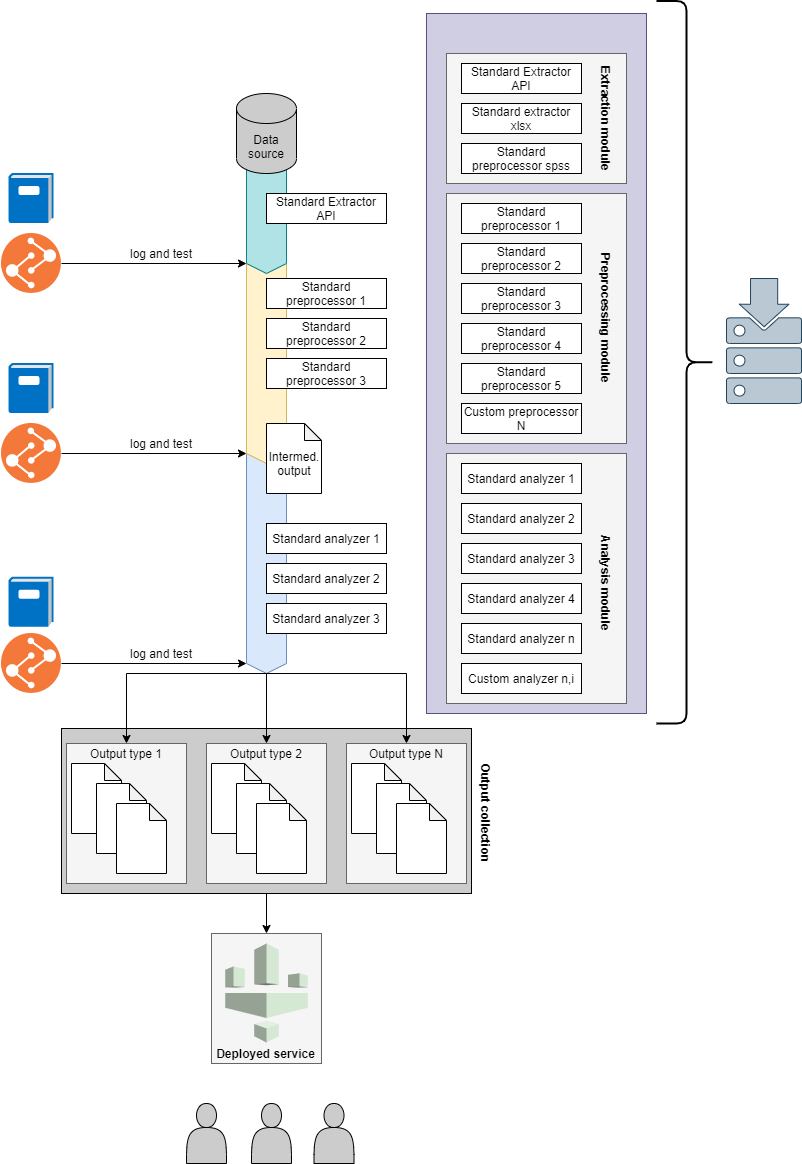

The diagram above was exported from draw.io. Its source (the exported page's mxGraphModel, read from the mxfile embedded in the PNG):
<mxGraphModel dx="1702" dy="1594" grid="1" gridSize="10" guides="1" tooltips="1" connect="1" arrows="1" fold="1" page="1" pageScale="1" pageWidth="850" pageHeight="1100" math="0" shadow="0">
  <root>
    <mxCell id="0" />
    <mxCell id="1" parent="0" />
    <mxCell id="_uOI484G9JvXN2dG4YAs-87" value="" style="rounded=0;whiteSpace=wrap;html=1;fillColor=#d0cee2;strokeColor=#56517e;" vertex="1" parent="1">
      <mxGeometry x="420" y="-170" width="220" height="700" as="geometry" />
    </mxCell>
    <mxCell id="_uOI484G9JvXN2dG4YAs-71" value="" style="rounded=0;whiteSpace=wrap;html=1;fillColor=#f5f5f5;strokeColor=#666666;fontColor=#333333;" vertex="1" parent="1">
      <mxGeometry x="205" y="750" width="110" height="130" as="geometry" />
    </mxCell>
    <mxCell id="_uOI484G9JvXN2dG4YAs-69" value="" style="html=1;shadow=0;dashed=0;align=center;verticalAlign=middle;shape=mxgraph.arrows2.arrow;dy=0;dx=10;notch=0;fillColor=#dae8fc;rotation=90;strokeColor=#6c8ebf;" vertex="1" parent="1">
      <mxGeometry x="143.75" y="353.75" width="232.5" height="40" as="geometry" />
    </mxCell>
    <mxCell id="_uOI484G9JvXN2dG4YAs-68" value="" style="html=1;shadow=0;dashed=0;align=center;verticalAlign=middle;shape=mxgraph.arrows2.arrow;dy=0;dx=10;notch=0;fillColor=#fff2cc;rotation=90;strokeColor=#d6b656;" vertex="1" parent="1">
      <mxGeometry x="157.5" y="157.5" width="205" height="40" as="geometry" />
    </mxCell>
    <mxCell id="_uOI484G9JvXN2dG4YAs-79" style="edgeStyle=orthogonalEdgeStyle;rounded=0;orthogonalLoop=1;jettySize=auto;html=1;entryX=0.5;entryY=0;entryDx=0;entryDy=0;" edge="1" parent="1" source="_uOI484G9JvXN2dG4YAs-49" target="_uOI484G9JvXN2dG4YAs-71">
      <mxGeometry relative="1" as="geometry" />
    </mxCell>
    <mxCell id="_uOI484G9JvXN2dG4YAs-49" value="" style="rounded=0;whiteSpace=wrap;html=1;fillColor=#CCCCCC;gradientColor=none;" vertex="1" parent="1">
      <mxGeometry x="55" y="545" width="410" height="165" as="geometry" />
    </mxCell>
    <mxCell id="_uOI484G9JvXN2dG4YAs-33" value="" style="rounded=0;whiteSpace=wrap;html=1;fillColor=#f5f5f5;strokeColor=#666666;fontColor=#333333;" vertex="1" parent="1">
      <mxGeometry x="340" y="560" width="120" height="140" as="geometry" />
    </mxCell>
    <mxCell id="_uOI484G9JvXN2dG4YAs-34" value="" style="rounded=0;whiteSpace=wrap;html=1;fillColor=#f5f5f5;strokeColor=#666666;fontColor=#333333;" vertex="1" parent="1">
      <mxGeometry x="200" y="560" width="120" height="140" as="geometry" />
    </mxCell>
    <mxCell id="_uOI484G9JvXN2dG4YAs-32" value="" style="rounded=0;whiteSpace=wrap;html=1;fillColor=#f5f5f5;strokeColor=#666666;fontColor=#333333;" vertex="1" parent="1">
      <mxGeometry x="60" y="560" width="120" height="140" as="geometry" />
    </mxCell>
    <mxCell id="_uOI484G9JvXN2dG4YAs-11" value="" style="rounded=0;whiteSpace=wrap;html=1;fillColor=#f5f5f5;strokeColor=#666666;fontColor=#333333;" vertex="1" parent="1">
      <mxGeometry x="440" y="10" width="180" height="250" as="geometry" />
    </mxCell>
    <mxCell id="_uOI484G9JvXN2dG4YAs-2" value="Standard preprocessor 1" style="rounded=0;whiteSpace=wrap;html=1;" vertex="1" parent="1">
      <mxGeometry x="260" y="95" width="120" height="30" as="geometry" />
    </mxCell>
    <mxCell id="_uOI484G9JvXN2dG4YAs-5" value="Standard preprocessor 2" style="rounded=0;whiteSpace=wrap;html=1;" vertex="1" parent="1">
      <mxGeometry x="260" y="135" width="120" height="30" as="geometry" />
    </mxCell>
    <mxCell id="_uOI484G9JvXN2dG4YAs-6" value="Standard preprocessor 3" style="rounded=0;whiteSpace=wrap;html=1;" vertex="1" parent="1">
      <mxGeometry x="260" y="175" width="120" height="30" as="geometry" />
    </mxCell>
    <mxCell id="_uOI484G9JvXN2dG4YAs-7" value="Custom preprocessor N" style="rounded=0;whiteSpace=wrap;html=1;" vertex="1" parent="1">
      <mxGeometry x="455" y="220" width="120" height="30" as="geometry" />
    </mxCell>
    <mxCell id="_uOI484G9JvXN2dG4YAs-8" value="Standard preprocessor 4" style="rounded=0;whiteSpace=wrap;html=1;" vertex="1" parent="1">
      <mxGeometry x="455" y="140" width="120" height="30" as="geometry" />
    </mxCell>
    <mxCell id="_uOI484G9JvXN2dG4YAs-9" value="Standard preprocessor 5" style="rounded=0;whiteSpace=wrap;html=1;" vertex="1" parent="1">
      <mxGeometry x="455" y="180" width="120" height="30" as="geometry" />
    </mxCell>
    <mxCell id="_uOI484G9JvXN2dG4YAs-12" value="Standard preprocessor 1" style="rounded=0;whiteSpace=wrap;html=1;" vertex="1" parent="1">
      <mxGeometry x="455" y="20" width="120" height="30" as="geometry" />
    </mxCell>
    <mxCell id="_uOI484G9JvXN2dG4YAs-13" value="Standard preprocessor 2" style="rounded=0;whiteSpace=wrap;html=1;" vertex="1" parent="1">
      <mxGeometry x="455" y="60" width="120" height="30" as="geometry" />
    </mxCell>
    <mxCell id="_uOI484G9JvXN2dG4YAs-14" value="Standard preprocessor 3" style="rounded=0;whiteSpace=wrap;html=1;" vertex="1" parent="1">
      <mxGeometry x="455" y="100" width="120" height="30" as="geometry" />
    </mxCell>
    <mxCell id="_uOI484G9JvXN2dG4YAs-15" value="" style="shape=note;whiteSpace=wrap;html=1;backgroundOutline=1;darkOpacity=0.05;size=17;" vertex="1" parent="1">
      <mxGeometry x="260" y="240" width="55" height="70" as="geometry" />
    </mxCell>
    <mxCell id="_uOI484G9JvXN2dG4YAs-37" style="edgeStyle=orthogonalEdgeStyle;rounded=0;orthogonalLoop=1;jettySize=auto;html=1;entryX=0.5;entryY=0;entryDx=0;entryDy=0;" edge="1" parent="1" target="_uOI484G9JvXN2dG4YAs-34">
      <mxGeometry relative="1" as="geometry">
        <mxPoint x="260" y="490" as="sourcePoint" />
      </mxGeometry>
    </mxCell>
    <mxCell id="_uOI484G9JvXN2dG4YAs-38" style="edgeStyle=orthogonalEdgeStyle;rounded=0;orthogonalLoop=1;jettySize=auto;html=1;exitX=0.5;exitY=1;exitDx=0;exitDy=0;entryX=0.5;entryY=0;entryDx=0;entryDy=0;" edge="1" parent="1" target="_uOI484G9JvXN2dG4YAs-33">
      <mxGeometry relative="1" as="geometry">
        <mxPoint x="260" y="490" as="sourcePoint" />
      </mxGeometry>
    </mxCell>
    <mxCell id="_uOI484G9JvXN2dG4YAs-39" style="edgeStyle=orthogonalEdgeStyle;rounded=0;orthogonalLoop=1;jettySize=auto;html=1;exitX=0.5;exitY=1;exitDx=0;exitDy=0;entryX=0.5;entryY=0;entryDx=0;entryDy=0;" edge="1" parent="1" target="_uOI484G9JvXN2dG4YAs-32">
      <mxGeometry relative="1" as="geometry">
        <mxPoint x="260" y="490" as="sourcePoint" />
      </mxGeometry>
    </mxCell>
    <mxCell id="_uOI484G9JvXN2dG4YAs-18" value="Standard analyzer 1" style="rounded=0;whiteSpace=wrap;html=1;" vertex="1" parent="1">
      <mxGeometry x="260" y="340" width="120" height="30" as="geometry" />
    </mxCell>
    <mxCell id="_uOI484G9JvXN2dG4YAs-19" value="Standard analyzer 2" style="rounded=0;whiteSpace=wrap;html=1;" vertex="1" parent="1">
      <mxGeometry x="260" y="380" width="120" height="30" as="geometry" />
    </mxCell>
    <mxCell id="_uOI484G9JvXN2dG4YAs-20" value="Standard analyzer 3" style="rounded=0;whiteSpace=wrap;html=1;" vertex="1" parent="1">
      <mxGeometry x="260" y="420" width="120" height="30" as="geometry" />
    </mxCell>
    <mxCell id="_uOI484G9JvXN2dG4YAs-21" value="" style="rounded=0;whiteSpace=wrap;html=1;fillColor=#f5f5f5;strokeColor=#666666;fontColor=#333333;" vertex="1" parent="1">
      <mxGeometry x="440" y="270" width="180" height="250" as="geometry" />
    </mxCell>
    <mxCell id="_uOI484G9JvXN2dG4YAs-22" value="Custom analyzer n,i" style="rounded=0;whiteSpace=wrap;html=1;" vertex="1" parent="1">
      <mxGeometry x="455" y="480" width="120" height="30" as="geometry" />
    </mxCell>
    <mxCell id="_uOI484G9JvXN2dG4YAs-23" value="Standard analyzer 4" style="rounded=0;whiteSpace=wrap;html=1;" vertex="1" parent="1">
      <mxGeometry x="455" y="400" width="120" height="30" as="geometry" />
    </mxCell>
    <mxCell id="_uOI484G9JvXN2dG4YAs-24" value="Standard analyzer n" style="rounded=0;whiteSpace=wrap;html=1;" vertex="1" parent="1">
      <mxGeometry x="455" y="440" width="120" height="30" as="geometry" />
    </mxCell>
    <mxCell id="_uOI484G9JvXN2dG4YAs-25" value="Standard analyzer 1" style="rounded=0;whiteSpace=wrap;html=1;" vertex="1" parent="1">
      <mxGeometry x="455" y="280" width="120" height="30" as="geometry" />
    </mxCell>
    <mxCell id="_uOI484G9JvXN2dG4YAs-26" value="Standard analyzer 2" style="rounded=0;whiteSpace=wrap;html=1;" vertex="1" parent="1">
      <mxGeometry x="455" y="320" width="120" height="30" as="geometry" />
    </mxCell>
    <mxCell id="_uOI484G9JvXN2dG4YAs-27" value="Standard analyzer 3" style="rounded=0;whiteSpace=wrap;html=1;" vertex="1" parent="1">
      <mxGeometry x="455" y="360" width="120" height="30" as="geometry" />
    </mxCell>
    <mxCell id="_uOI484G9JvXN2dG4YAs-29" value="" style="shape=note;whiteSpace=wrap;html=1;backgroundOutline=1;darkOpacity=0.05;size=17;" vertex="1" parent="1">
      <mxGeometry x="65" y="580" width="50" height="70" as="geometry" />
    </mxCell>
    <mxCell id="_uOI484G9JvXN2dG4YAs-30" value="" style="shape=note;whiteSpace=wrap;html=1;backgroundOutline=1;darkOpacity=0.05;size=17;" vertex="1" parent="1">
      <mxGeometry x="90" y="600" width="50" height="70" as="geometry" />
    </mxCell>
    <mxCell id="_uOI484G9JvXN2dG4YAs-31" value="" style="shape=note;whiteSpace=wrap;html=1;backgroundOutline=1;darkOpacity=0.05;size=17;" vertex="1" parent="1">
      <mxGeometry x="110" y="620" width="50" height="70" as="geometry" />
    </mxCell>
    <mxCell id="_uOI484G9JvXN2dG4YAs-35" value="&lt;b&gt;Preprocessing module&lt;/b&gt;" style="text;html=1;strokeColor=none;fillColor=none;align=center;verticalAlign=middle;whiteSpace=wrap;rounded=0;rotation=90;" vertex="1" parent="1">
      <mxGeometry x="520" y="125" width="160" height="20" as="geometry" />
    </mxCell>
    <mxCell id="_uOI484G9JvXN2dG4YAs-36" value="&lt;b&gt;Analysis module&lt;/b&gt;" style="text;html=1;strokeColor=none;fillColor=none;align=center;verticalAlign=middle;whiteSpace=wrap;rounded=0;rotation=90;" vertex="1" parent="1">
      <mxGeometry x="520" y="390" width="160" height="20" as="geometry" />
    </mxCell>
    <mxCell id="_uOI484G9JvXN2dG4YAs-40" value="Output type 1" style="text;html=1;strokeColor=none;fillColor=none;align=center;verticalAlign=middle;whiteSpace=wrap;rounded=0;" vertex="1" parent="1">
      <mxGeometry x="65" y="560" width="110" height="20" as="geometry" />
    </mxCell>
    <mxCell id="_uOI484G9JvXN2dG4YAs-41" value="Output type 2" style="text;html=1;strokeColor=none;fillColor=none;align=center;verticalAlign=middle;whiteSpace=wrap;rounded=0;" vertex="1" parent="1">
      <mxGeometry x="205" y="560" width="110" height="20" as="geometry" />
    </mxCell>
    <mxCell id="_uOI484G9JvXN2dG4YAs-42" value="Output type N" style="text;html=1;strokeColor=none;fillColor=none;align=center;verticalAlign=middle;whiteSpace=wrap;rounded=0;" vertex="1" parent="1">
      <mxGeometry x="345" y="560" width="110" height="20" as="geometry" />
    </mxCell>
    <mxCell id="_uOI484G9JvXN2dG4YAs-43" value="" style="shape=note;whiteSpace=wrap;html=1;backgroundOutline=1;darkOpacity=0.05;size=17;" vertex="1" parent="1">
      <mxGeometry x="205" y="580" width="50" height="70" as="geometry" />
    </mxCell>
    <mxCell id="_uOI484G9JvXN2dG4YAs-44" value="" style="shape=note;whiteSpace=wrap;html=1;backgroundOutline=1;darkOpacity=0.05;size=17;" vertex="1" parent="1">
      <mxGeometry x="230" y="600" width="50" height="70" as="geometry" />
    </mxCell>
    <mxCell id="_uOI484G9JvXN2dG4YAs-45" value="" style="shape=note;whiteSpace=wrap;html=1;backgroundOutline=1;darkOpacity=0.05;size=17;" vertex="1" parent="1">
      <mxGeometry x="250" y="620" width="50" height="70" as="geometry" />
    </mxCell>
    <mxCell id="_uOI484G9JvXN2dG4YAs-46" value="" style="shape=note;whiteSpace=wrap;html=1;backgroundOutline=1;darkOpacity=0.05;size=17;" vertex="1" parent="1">
      <mxGeometry x="345" y="580" width="50" height="70" as="geometry" />
    </mxCell>
    <mxCell id="_uOI484G9JvXN2dG4YAs-47" value="" style="shape=note;whiteSpace=wrap;html=1;backgroundOutline=1;darkOpacity=0.05;size=17;" vertex="1" parent="1">
      <mxGeometry x="370" y="600" width="50" height="70" as="geometry" />
    </mxCell>
    <mxCell id="_uOI484G9JvXN2dG4YAs-48" value="" style="shape=note;whiteSpace=wrap;html=1;backgroundOutline=1;darkOpacity=0.05;size=17;" vertex="1" parent="1">
      <mxGeometry x="390" y="620" width="50" height="70" as="geometry" />
    </mxCell>
    <mxCell id="_uOI484G9JvXN2dG4YAs-51" value="" style="html=1;shadow=0;dashed=0;align=center;verticalAlign=middle;shape=mxgraph.arrows2.arrow;dy=0;dx=10;notch=0;fillColor=#b0e3e6;rotation=90;strokeColor=#0e8088;" vertex="1" parent="1">
      <mxGeometry x="200" y="10" width="120" height="40" as="geometry" />
    </mxCell>
    <mxCell id="_uOI484G9JvXN2dG4YAs-59" value="" style="rounded=0;whiteSpace=wrap;html=1;fillColor=#f5f5f5;strokeColor=#666666;fontColor=#333333;" vertex="1" parent="1">
      <mxGeometry x="440" y="-130" width="180" height="130" as="geometry" />
    </mxCell>
    <mxCell id="_uOI484G9JvXN2dG4YAs-63" value="Standard Extractor API" style="rounded=0;whiteSpace=wrap;html=1;" vertex="1" parent="1">
      <mxGeometry x="455" y="-120" width="120" height="30" as="geometry" />
    </mxCell>
    <mxCell id="_uOI484G9JvXN2dG4YAs-64" value="Standard extractor xlsx" style="rounded=0;whiteSpace=wrap;html=1;" vertex="1" parent="1">
      <mxGeometry x="455" y="-80" width="120" height="30" as="geometry" />
    </mxCell>
    <mxCell id="_uOI484G9JvXN2dG4YAs-65" value="Standard preprocessor spss" style="rounded=0;whiteSpace=wrap;html=1;" vertex="1" parent="1">
      <mxGeometry x="455" y="-40" width="120" height="30" as="geometry" />
    </mxCell>
    <mxCell id="_uOI484G9JvXN2dG4YAs-66" value="&lt;b&gt;Extraction module&lt;/b&gt;" style="text;html=1;strokeColor=none;fillColor=none;align=center;verticalAlign=middle;whiteSpace=wrap;rounded=0;rotation=90;" vertex="1" parent="1">
      <mxGeometry x="532.5" y="-75" width="135" height="20" as="geometry" />
    </mxCell>
    <mxCell id="_uOI484G9JvXN2dG4YAs-67" value="Standard Extractor API" style="rounded=0;whiteSpace=wrap;html=1;" vertex="1" parent="1">
      <mxGeometry x="260" y="10" width="120" height="30" as="geometry" />
    </mxCell>
    <mxCell id="_uOI484G9JvXN2dG4YAs-70" value="" style="outlineConnect=0;dashed=0;verticalLabelPosition=bottom;verticalAlign=top;align=center;html=1;shape=mxgraph.aws3.glue;fillColor=#d5e8d4;strokeColor=#82b366;" vertex="1" parent="1">
      <mxGeometry x="218.75" y="760" width="82.5" height="99" as="geometry" />
    </mxCell>
    <mxCell id="_uOI484G9JvXN2dG4YAs-72" value="&lt;b&gt;Output collection&lt;/b&gt;" style="text;html=1;strokeColor=none;fillColor=none;align=center;verticalAlign=middle;whiteSpace=wrap;rounded=0;rotation=90;" vertex="1" parent="1">
      <mxGeometry x="400" y="620" width="160" height="20" as="geometry" />
    </mxCell>
    <mxCell id="_uOI484G9JvXN2dG4YAs-73" value="&lt;b&gt;Deployed service&lt;/b&gt;" style="text;html=1;strokeColor=none;fillColor=none;align=center;verticalAlign=middle;whiteSpace=wrap;rounded=0;rotation=0;" vertex="1" parent="1">
      <mxGeometry x="205" y="860" width="109.37" height="20" as="geometry" />
    </mxCell>
    <mxCell id="_uOI484G9JvXN2dG4YAs-74" value="" style="shape=actor;whiteSpace=wrap;html=1;fillColor=#CCCCCC;gradientColor=none;" vertex="1" parent="1">
      <mxGeometry x="307.5" y="920" width="40" height="60" as="geometry" />
    </mxCell>
    <mxCell id="_uOI484G9JvXN2dG4YAs-75" value="" style="shape=actor;whiteSpace=wrap;html=1;fillColor=#CCCCCC;gradientColor=none;" vertex="1" parent="1">
      <mxGeometry x="245" y="920" width="40" height="60" as="geometry" />
    </mxCell>
    <mxCell id="_uOI484G9JvXN2dG4YAs-76" value="" style="shape=actor;whiteSpace=wrap;html=1;fillColor=#CCCCCC;gradientColor=none;" vertex="1" parent="1">
      <mxGeometry x="180" y="920" width="40" height="60" as="geometry" />
    </mxCell>
    <mxCell id="_uOI484G9JvXN2dG4YAs-80" value="" style="html=1;aspect=fixed;shadow=0;align=center;verticalAlign=top;shape=mxgraph.gcp2.repository;fillColor=#bac8d3;strokeColor=#23445d;" vertex="1" parent="1">
      <mxGeometry x="720" y="95" width="75" height="125" as="geometry" />
    </mxCell>
    <mxCell id="_uOI484G9JvXN2dG4YAs-50" value="Data source" style="shape=cylinder3;whiteSpace=wrap;html=1;boundedLbl=1;backgroundOutline=1;size=15;fillColor=#CCCCCC;gradientColor=none;" vertex="1" parent="1">
      <mxGeometry x="230" y="-90" width="60" height="80" as="geometry" />
    </mxCell>
    <mxCell id="_uOI484G9JvXN2dG4YAs-90" value="" style="shape=curlyBracket;whiteSpace=wrap;html=1;rounded=1;fillColor=#CCCCCC;gradientColor=none;rotation=-180;strokeWidth=2;" vertex="1" parent="1">
      <mxGeometry x="650" y="-182.5" width="60" height="722.5" as="geometry" />
    </mxCell>
    <mxCell id="_uOI484G9JvXN2dG4YAs-92" value="Intermed. output" style="text;html=1;strokeColor=none;fillColor=none;align=center;verticalAlign=middle;whiteSpace=wrap;rounded=0;" vertex="1" parent="1">
      <mxGeometry x="267.5" y="270" width="40" height="20" as="geometry" />
    </mxCell>
    <mxCell id="_uOI484G9JvXN2dG4YAs-96" style="edgeStyle=orthogonalEdgeStyle;rounded=0;orthogonalLoop=1;jettySize=auto;html=1;entryX=0;entryY=0;entryDx=110;entryDy=40;entryPerimeter=0;" edge="1" parent="1" source="_uOI484G9JvXN2dG4YAs-93" target="_uOI484G9JvXN2dG4YAs-51">
      <mxGeometry relative="1" as="geometry" />
    </mxCell>
    <mxCell id="_uOI484G9JvXN2dG4YAs-93" value="" style="aspect=fixed;perimeter=ellipsePerimeter;html=1;align=center;shadow=0;dashed=0;fontColor=#4277BB;labelBackgroundColor=#ffffff;fontSize=12;spacingTop=3;image;image=img/lib/ibm/devops/build_test.svg;strokeWidth=2;fillColor=#CCCCCC;gradientColor=none;" vertex="1" parent="1">
      <mxGeometry x="-5" y="50" width="60" height="60" as="geometry" />
    </mxCell>
    <mxCell id="_uOI484G9JvXN2dG4YAs-97" style="edgeStyle=orthogonalEdgeStyle;rounded=0;orthogonalLoop=1;jettySize=auto;html=1;entryX=0;entryY=0;entryDx=195;entryDy=40;entryPerimeter=0;" edge="1" parent="1" source="_uOI484G9JvXN2dG4YAs-94" target="_uOI484G9JvXN2dG4YAs-68">
      <mxGeometry relative="1" as="geometry" />
    </mxCell>
    <mxCell id="_uOI484G9JvXN2dG4YAs-94" value="" style="aspect=fixed;perimeter=ellipsePerimeter;html=1;align=center;shadow=0;dashed=0;fontColor=#4277BB;labelBackgroundColor=#ffffff;fontSize=12;spacingTop=3;image;image=img/lib/ibm/devops/build_test.svg;strokeWidth=2;fillColor=#CCCCCC;gradientColor=none;" vertex="1" parent="1">
      <mxGeometry x="-5" y="240" width="60" height="60" as="geometry" />
    </mxCell>
    <mxCell id="_uOI484G9JvXN2dG4YAs-99" style="edgeStyle=orthogonalEdgeStyle;rounded=0;orthogonalLoop=1;jettySize=auto;html=1;entryX=0;entryY=0;entryDx=222.5;entryDy=40;entryPerimeter=0;" edge="1" parent="1" source="_uOI484G9JvXN2dG4YAs-95" target="_uOI484G9JvXN2dG4YAs-69">
      <mxGeometry relative="1" as="geometry" />
    </mxCell>
    <mxCell id="_uOI484G9JvXN2dG4YAs-95" value="" style="aspect=fixed;perimeter=ellipsePerimeter;html=1;align=center;shadow=0;dashed=0;fontColor=#4277BB;labelBackgroundColor=#ffffff;fontSize=12;spacingTop=3;image;image=img/lib/ibm/devops/build_test.svg;strokeWidth=2;fillColor=#CCCCCC;gradientColor=none;" vertex="1" parent="1">
      <mxGeometry x="-5" y="450" width="60" height="60" as="geometry" />
    </mxCell>
    <mxCell id="_uOI484G9JvXN2dG4YAs-102" value="log and test" style="text;html=1;strokeColor=none;fillColor=none;align=center;verticalAlign=middle;whiteSpace=wrap;rounded=0;" vertex="1" parent="1">
      <mxGeometry x="110" y="60" width="90" height="20" as="geometry" />
    </mxCell>
    <mxCell id="_uOI484G9JvXN2dG4YAs-103" value="" style="aspect=fixed;html=1;points=[];align=center;image;fontSize=12;image=img/lib/mscae/Log.svg;strokeWidth=2;fillColor=#CCCCCC;gradientColor=none;" vertex="1" parent="1">
      <mxGeometry x="2.5" y="180" width="45" height="50" as="geometry" />
    </mxCell>
    <mxCell id="_uOI484G9JvXN2dG4YAs-104" value="" style="aspect=fixed;html=1;points=[];align=center;image;fontSize=12;image=img/lib/mscae/Log.svg;strokeWidth=2;fillColor=#CCCCCC;gradientColor=none;" vertex="1" parent="1">
      <mxGeometry x="2.5" y="393.75" width="45" height="50" as="geometry" />
    </mxCell>
    <mxCell id="_uOI484G9JvXN2dG4YAs-105" value="" style="aspect=fixed;html=1;points=[];align=center;image;fontSize=12;image=img/lib/mscae/Log.svg;strokeWidth=2;fillColor=#CCCCCC;gradientColor=none;" vertex="1" parent="1">
      <mxGeometry x="2.5" y="-10" width="45" height="50" as="geometry" />
    </mxCell>
    <mxCell id="_uOI484G9JvXN2dG4YAs-107" value="log and test" style="text;html=1;strokeColor=none;fillColor=none;align=center;verticalAlign=middle;whiteSpace=wrap;rounded=0;" vertex="1" parent="1">
      <mxGeometry x="110" y="250" width="90" height="20" as="geometry" />
    </mxCell>
    <mxCell id="_uOI484G9JvXN2dG4YAs-108" value="log and test" style="text;html=1;strokeColor=none;fillColor=none;align=center;verticalAlign=middle;whiteSpace=wrap;rounded=0;" vertex="1" parent="1">
      <mxGeometry x="110" y="460" width="90" height="20" as="geometry" />
    </mxCell>
  </root>
</mxGraphModel>